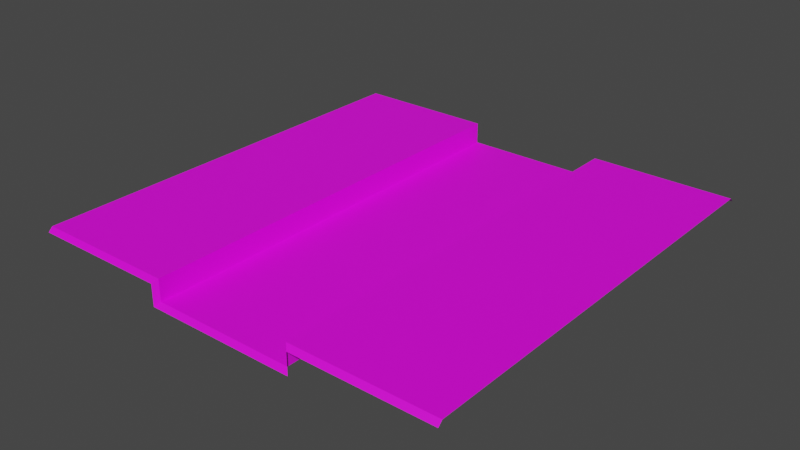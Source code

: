 # Source: env_straight.blend  (saved by Blender 2.80.57; exported with 4.5.12 LTS)
import bpy
from mathutils import Matrix  # noqa: F401  (used for matrix-valued properties, if any)

bpy.ops.wm.read_factory_settings(use_empty=True)
scene = bpy.context.scene
scene.name = 'Scene'

# ---- collections
col_env_straight = bpy.data.collections.new('env_straight'); scene.collection.children.link(col_env_straight)

# ---- images (referenced by path relative to the original .blend; pixels are not part of the script)
import os
ASSET_DIR = os.environ.get("B2B_ASSET_DIR", "")  # directory of the original .blend (textures are referenced by path, not embedded)
HERE = os.path.dirname(os.path.abspath(__file__))  # packed textures are extracted next to this script under _unpacked/

def load_image(name, relpath, width, height, colorspace="sRGB"):
    """Load a texture the original file referenced (path relative to the .blend, or extracted next to this script)."""
    p = next((c for c in (os.path.join(HERE, relpath), os.path.join(ASSET_DIR, relpath)) if relpath and os.path.exists(c)), "")
    if p:
        img = bpy.data.images.load(p, check_existing=True)
        img.name = name
    else:  # same state as the original file: an image datablock whose file is absent (Cycles renders it pink)
        img = bpy.data.images.new(name, width, height)
        img.source = "FILE"
        img.filepath = "//" + (relpath or name)
    img.colorspace_settings.name = colorspace
    return img
img_env_straight_png = load_image('env_straight.png', 'env_straight.png', 1024, 1024, 'sRGB')

# ---- materials (node trees are filled in below, after node groups)
mat_env_straight = bpy.data.materials.new('env_straight')
mat_env_straight.use_transparent_shadow = False
mat_env_straight.roughness = 0.25

# ---- material node trees
mat_env_straight.use_nodes = True; mat_env_straight.node_tree.nodes.clear()
_N = mat_env_straight.node_tree.nodes; _L = mat_env_straight.node_tree.links
n0 = _N.new('ShaderNodeOutputMaterial'); n0.name = 'Material Output'; n0.location = (300, 300)
n1 = _N.new('ShaderNodeBsdfPrincipled'); n1.name = 'Principled BSDF'; n1.location = (10, 300)
n1.distribution = 'GGX'
n1.subsurface_method = 'BURLEY'
n1.inputs[3].default_value = 1.45
n2 = _N.new('ShaderNodeTexImage'); n2.name = 'Image Texture'; n2.location = (-547, 255)
n2.image = img_env_straight_png
_L.new(n1.outputs[0], n0.inputs[0])
_L.new(n2.outputs[0], n1.inputs[0])
n0.is_active_output = True

# ---- world
world_world = bpy.data.worlds.new('World'); scene.world = world_world
world_world.use_nodes = True; world_world.node_tree.nodes.clear()
_N = world_world.node_tree.nodes; _L = world_world.node_tree.links
n0 = _N.new('ShaderNodeOutputWorld'); n0.name = 'World Output'; n0.location = (300, 300)
n1 = _N.new('ShaderNodeBackground'); n1.name = 'Background'; n1.location = (10, 300)
n1.inputs[0].default_value = (0.05088, 0.05088, 0.05088, 1.0)
_L.new(n1.outputs[0], n0.inputs[0])
n0.is_active_output = True
world_world.color = (0.05088, 0.05088, 0.05088)
world_world.use_sun_shadow = False
world_world.sun_shadow_jitter_overblur = 0.0

# ---- meshes
me_plane = bpy.data.meshes.new('Plane')
me_plane.from_pydata([(5.0, 5.1, 0.4), (-5.0, 5.1, 0.4), (-1.767, 5.1, -0.1), (1.767, 5.1, -0.1), (1.667, 5.0, 0.0), (-1.667, 5.0, 0.0), (-5.0, 5.0, 0.5), (5.0, 5.0, 0.5), (-1.667, 5.0, 0.5), (1.667, 5.0, 0.5), (-1.767, 5.1, 0.4), (1.767, 5.1, 0.4), (5.0, -5.1, 0.4), (-5.0, -5.1, 0.4), (-1.767, -5.1, -0.1), (1.767, -5.1, -0.1), (1.667, -5.0, 0.0), (-1.667, -5.0, 0.0), (-5.0, -5.0, 0.5), (5.0, -5.0, 0.5), (-1.667, -5.0, 0.5), (1.667, -5.0, 0.5), (-1.767, -5.1, 0.4), (1.767, -5.1, 0.4)], [], [(8, 5, 2, 10), (8, 20, 17, 5), (5, 17, 16, 4), (9, 21, 19, 7), (4, 9, 11, 3), (6, 8, 10, 1), (6, 18, 20, 8), (5, 4, 3, 2), (9, 7, 0, 11), (20, 22, 14, 17), (16, 15, 23, 21), (18, 13, 22, 20), (17, 14, 15, 16), (21, 23, 12, 19), (16, 21, 9, 4)])
_uv = me_plane.uv_layers.new(name='UVMap')
_uv.uv.foreach_set('vector', [0.3031, 0.9219, 0.3485, 0.9219, 0.3576, 0.9347, 0.3122, 0.9347, 0.3031, 0.9219, 0.3031, 0.01295, 0.3485, 0.01295, 0.3485, 0.9219, 0.3485, 0.9219, 0.3485, 0.01295, 0.6515, 0.01295, 0.6515, 0.9219, 0.6969, 0.9219, 0.6969, 0.01295, 0.9999, 0.01295, 0.9999, 0.9219, 0.6515, 0.9219, 0.6969, 0.9219, 0.6878, 0.9347, 0.6424, 0.9347, 9.667e-05, 0.9219, 0.3031, 0.9219, 0.294, 0.9347, 9.667e-05, 0.9347, 9.667e-05, 0.9219, 9.728e-05, 0.01295, 0.3031, 0.01295, 0.3031, 0.9219, 0.3485, 0.9219, 0.6515, 0.9219, 0.6606, 0.9347, 0.3394, 0.9347, 0.6969, 0.9219, 0.9999, 0.9219, 0.9999, 0.9347, 0.706, 0.9347, 0.3031, 0.01295, 0.3122, 9.785e-05, 0.3576, 9.785e-05, 0.3485, 0.01295, 0.6515, 0.01295, 0.6424, 9.728e-05, 0.6878, 9.723e-05, 0.6969, 0.01295, 9.728e-05, 0.01295, 9.728e-05, 9.763e-05, 0.294, 9.776e-05, 0.3031, 0.01295, 0.3485, 0.01295, 0.3394, 9.772e-05, 0.6606, 9.667e-05, 0.6515, 0.01295, 0.6969, 0.01295, 0.706, 9.723e-05, 0.9999, 9.728e-05, 0.9999, 0.01295, 0.6515, 0.01295, 0.6969, 0.01295, 0.6969, 0.9219, 0.6515, 0.9219])
me_plane.materials.append(mat_env_straight)
me_plane.use_remesh_preserve_volume = False
me_plane.use_remesh_preserve_attributes = False
me_plane.use_mirror_vertex_groups = False
me_plane.update()

# ---- objects
ob_ground = bpy.data.objects.new('ground', me_plane)

# ---- transforms, parenting, visibility, modifiers, constraints
ob_ground.location = (0.0, 0.0, 0.0)
ob_ground.lineart.crease_threshold = 0.0

# ---- collection membership
col_env_straight.objects.link(ob_ground)

# ---- scene / render settings (as saved in the file)
scene.frame_start = 1; scene.frame_end = 250; scene.frame_set(1)
scene.render.engine = 'BLENDER_EEVEE_NEXT'
scene.cycles.use_denoising = False
scene.cycles.samples = 128
scene.cycles.sampling_pattern = 'TABULATED_SOBOL'
scene.cycles.use_adaptive_sampling = False
scene.cycles.use_light_tree = False
scene.view_settings.view_transform = 'Filmic'
bpy.context.view_layer.update()

# ---- added for rendering (the .blend has no active camera and no usable light): camera, sun
cam_auto = bpy.data.cameras.new('AutoCamera')
cam_auto.lens = 50.0
cam_auto.sensor_width = 36.0
cam_auto.clip_end = 1000.0
ob_auto_camera = bpy.data.objects.new('AutoCamera', cam_auto)
scene.collection.objects.link(ob_auto_camera)
ob_auto_camera.location = (13.2278, -15.8734, 10.7822)
ob_auto_camera.rotation_euler = (1.09748, -7.21219e-08, 0.694738)
scene.camera = ob_auto_camera
light_auto_sun = bpy.data.lights.new('AutoSun', 'SUN')
light_auto_sun.energy = 3.0
light_auto_sun.angle = 0.0523599
ob_auto_sun = bpy.data.objects.new('AutoSun', light_auto_sun)
scene.collection.objects.link(ob_auto_sun)
ob_auto_sun.rotation_euler = (0.872665, 0.174533, 0.523599)
bpy.context.view_layer.update()
